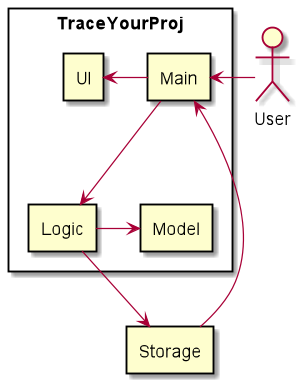

The diagram above was rendered by PlantUML. Its source (embedded in the PNG):
@startuml
skinparam packageStyle rectangle
skinparam componentStyle rectangle

actor User
rectangle Storage
rectangle TraceYourProj{
  User -left-> [Main]
  [Main] -left-> [UI]
  [Main] --> [Logic]
  [Logic] -right-> [Model]
  [Logic] -down-> [Storage]
  [Storage] -down-> [Main]
}
@enduml